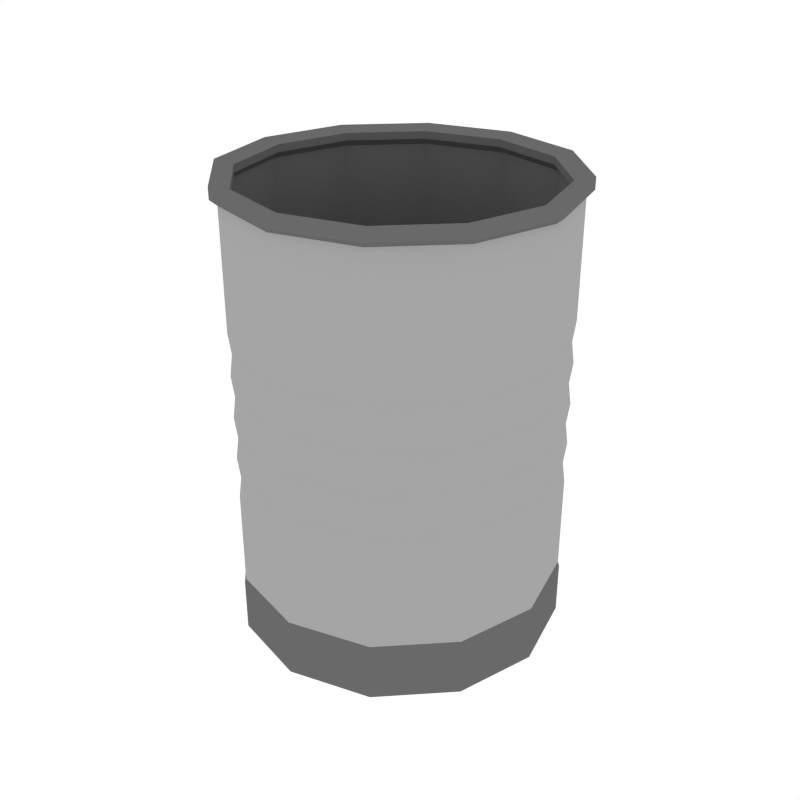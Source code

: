 # Source: Can_Open.blend  (saved by Blender 2.79.0; exported with 4.5.12 LTS)
import bpy
from mathutils import Matrix  # noqa: F401  (used for matrix-valued properties, if any)

bpy.ops.wm.read_factory_settings(use_empty=True)
scene = bpy.context.scene
scene.name = 'Scene'

# ---- collections
col_collection_1 = bpy.data.collections.new('Collection 1'); scene.collection.children.link(col_collection_1)

# ---- materials (node trees are filled in below, after node groups)
mat_lightgrey = bpy.data.materials.new('LightGrey')
mat_lightgrey.alpha_threshold = 0.0
mat_lightgrey.diffuse_color = (0.3757, 0.3757, 0.3757, 1.0)
mat_lightgrey.roughness = 0.5
mat_grey = bpy.data.materials.new('Grey')
mat_grey.alpha_threshold = 0.0
mat_grey.diffuse_color = (0.1424, 0.1424, 0.1424, 1.0)
mat_grey.roughness = 0.5

# ---- material node trees

# ---- world
world_world = bpy.data.worlds.new('World'); scene.world = world_world
world_world.color = (1.0, 1.0, 1.0)
world_world.use_sun_shadow = False
world_world.sun_shadow_jitter_overblur = 0.0
world_world.cycles.sampling_method = 'NONE'
world_world.cycles.sample_map_resolution = 256

# ---- meshes
me_cylinder_014 = bpy.data.meshes.new('Cylinder.014')
me_cylinder_014.from_pydata([(9.842e-12, 0.2292, 0.0), (0.0, 0.2272, 0.6136), (0.1146, 0.1985, 0.0), (0.1136, 0.1967, 0.6136), (0.1985, 0.1146, 0.0), (0.1967, 0.1136, 0.6136), (0.2292, -1.181e-07, 0.0), (0.2272, -1.183e-07, 0.6136), (0.1985, -0.1146, 0.0), (0.1967, -0.1136, 0.6136), (0.1146, -0.1985, 0.0), (0.1136, -0.1967, 0.6136), (3.461e-08, -0.2292, 0.0), (3.43e-08, -0.2272, 0.6136), (-0.1146, -0.1985, 0.0), (-0.1136, -0.1967, 0.6136), (-0.1985, -0.1146, 0.0), (-0.1967, -0.1136, 0.6136), (-0.2292, -2.146e-07, 0.0), (-0.2272, -2.139e-07, 0.6136), (-0.1985, 0.1146, 0.0), (-0.1967, 0.1136, 0.6136), (-0.1146, 0.1985, 0.0), (-0.1136, 0.1967, 0.6136), (0.1183, 0.205, 0.6215), (9.434e-11, 0.2367, 0.6215), (0.205, 0.1183, 0.6215), (0.2367, -1.174e-07, 0.6215), (0.205, -0.1183, 0.6215), (0.1183, -0.205, 0.6215), (3.583e-08, -0.2367, 0.6215), (-0.1183, -0.205, 0.6215), (-0.205, -0.1183, 0.6215), (-0.2367, -2.17e-07, 0.6215), (-0.205, 0.1183, 0.6215), (-0.1183, 0.205, 0.6215), (0.1183, 0.205, 0.6375), (9.434e-11, 0.2367, 0.6375), (0.205, 0.1183, 0.6375), (0.2367, -1.174e-07, 0.6375), (0.205, -0.1183, 0.6375), (0.1183, -0.205, 0.6375), (3.583e-08, -0.2367, 0.6375), (-0.1183, -0.205, 0.6375), (-0.205, -0.1183, 0.6375), (-0.2367, -2.17e-07, 0.6375), (-0.205, 0.1183, 0.6375), (-0.1183, 0.205, 0.6375), (0.1056, 0.183, 0.6318), (-7.636e-10, 0.2113, 0.6318), (0.183, 0.1056, 0.6318), (0.2113, -1.199e-07, 0.6318), (0.183, -0.1056, 0.6318), (0.1056, -0.183, 0.6318), (3.114e-08, -0.2113, 0.6318), (-0.1056, -0.183, 0.6318), (-0.183, -0.1056, 0.6318), (-0.2113, -2.089e-07, 0.6318), (-0.183, 0.1056, 0.6318), (-0.1056, 0.183, 0.6318), (0.1056, 0.183, 0.6213), (-7.636e-10, 0.2113, 0.6213), (0.183, 0.1056, 0.6213), (0.2113, -1.199e-07, 0.6213), (0.183, -0.1056, 0.6213), (0.1056, -0.183, 0.6213), (3.114e-08, -0.2113, 0.6213), (-0.1056, -0.183, 0.6213), (-0.183, -0.1056, 0.6213), (-0.2113, -2.089e-07, 0.6213), (-0.183, 0.1056, 0.6213), (-0.1056, 0.183, 0.6213), (0.1094, 0.1894, 0.6125), (-8.402e-10, 0.2187, 0.6125), (0.1894, 0.1094, 0.6125), (0.2187, -1.191e-07, 0.6125), (0.1894, -0.1094, 0.6125), (0.1094, -0.1894, 0.6125), (3.219e-08, -0.2187, 0.6125), (-0.1094, -0.1894, 0.6125), (-0.1894, -0.1094, 0.6125), (-0.2187, -2.112e-07, 0.6125), (-0.1894, 0.1094, 0.6125), (-0.1094, 0.1894, 0.6125), (0.1094, 0.1894, 0.01523), (-8.402e-10, 0.2187, 0.01523), (0.1894, 0.1094, 0.01523), (0.2187, -1.191e-07, 0.01523), (0.1894, -0.1094, 0.01523), (0.1094, -0.1894, 0.01523), (3.219e-08, -0.2187, 0.01523), (-0.1094, -0.1894, 0.01523), (-0.1894, -0.1094, 0.01523), (-0.2187, -2.112e-07, 0.01523), (-0.1894, 0.1094, 0.01523), (-0.1094, 0.1894, 0.01523), (0.0, 0.2272, 0.08094), (0.1136, 0.1967, 0.08094), (0.1967, 0.1136, 0.08094), (0.2272, -1.183e-07, 0.08094), (0.1967, -0.1136, 0.08094), (0.1136, -0.1967, 0.08094), (3.43e-08, -0.2272, 0.08094), (-0.1136, -0.1967, 0.08094), (-0.1967, -0.1136, 0.08094), (-0.2272, -2.139e-07, 0.08094), (-0.1967, 0.1136, 0.08094), (-0.1136, 0.1967, 0.08094), (0.1146, 0.1985, 0.07462), (0.1985, 0.1146, 0.07462), (0.2292, -1.181e-07, 0.07462), (0.1985, -0.1146, 0.07462), (0.1146, -0.1985, 0.07462), (3.461e-08, -0.2292, 0.07462), (-0.1146, -0.1985, 0.07462), (-0.1985, -0.1146, 0.07462), (-0.2292, -2.146e-07, 0.07462), (-0.1985, 0.1146, 0.07462), (-0.1146, 0.1985, 0.07462), (9.842e-12, 0.2292, 0.07462), (0.0, 0.2272, 0.4516), (0.1136, 0.1967, 0.4516), (0.1967, 0.1136, 0.4516), (0.2272, -1.183e-07, 0.4516), (0.1967, -0.1136, 0.4516), (0.1136, -0.1967, 0.4516), (3.43e-08, -0.2272, 0.4516), (-0.1136, -0.1967, 0.4516), (-0.1967, -0.1136, 0.4516), (-0.2272, -2.139e-07, 0.4516), (-0.1967, 0.1136, 0.4516), (-0.1136, 0.1967, 0.4516), (0.1136, 0.1967, 0.2141), (0.1967, 0.1136, 0.2141), (0.2272, -1.183e-07, 0.2141), (0.1967, -0.1136, 0.2141), (0.1136, -0.1967, 0.2141), (3.43e-08, -0.2272, 0.2141), (-0.1136, -0.1967, 0.2141), (-0.1967, -0.1136, 0.2141), (-0.2272, -2.139e-07, 0.2141), (-0.1967, 0.1136, 0.2141), (-0.1136, 0.1967, 0.2141), (0.0, 0.2272, 0.2141), (-7.579e-11, 0.2234, 0.2438), (0.0, 0.2272, 0.2735), (-7.579e-11, 0.2234, 0.3031), (0.0, 0.2272, 0.3328), (-7.579e-11, 0.2234, 0.3625), (0.0, 0.2272, 0.3922), (-7.579e-11, 0.2234, 0.4219), (0.1117, 0.1934, 0.4219), (0.1136, 0.1967, 0.3922), (0.1117, 0.1934, 0.3625), (0.1136, 0.1967, 0.3328), (0.1117, 0.1934, 0.3031), (0.1136, 0.1967, 0.2735), (0.1117, 0.1934, 0.2438), (0.1934, 0.1117, 0.4219), (0.1967, 0.1136, 0.3922), (0.1934, 0.1117, 0.3625), (0.1967, 0.1136, 0.3328), (0.1934, 0.1117, 0.3031), (0.1967, 0.1136, 0.2735), (0.1934, 0.1117, 0.2438), (0.2234, -1.186e-07, 0.4219), (0.2272, -1.183e-07, 0.3922), (0.2234, -1.186e-07, 0.3625), (0.2272, -1.183e-07, 0.3328), (0.2234, -1.186e-07, 0.3031), (0.2272, -1.183e-07, 0.2735), (0.2234, -1.186e-07, 0.2438), (0.1934, -0.1117, 0.4219), (0.1967, -0.1136, 0.3922), (0.1934, -0.1117, 0.3625), (0.1967, -0.1136, 0.3328), (0.1934, -0.1117, 0.3031), (0.1967, -0.1136, 0.2735), (0.1934, -0.1117, 0.2438), (0.1117, -0.1934, 0.4219), (0.1136, -0.1967, 0.3922), (0.1117, -0.1934, 0.3625), (0.1136, -0.1967, 0.3328), (0.1117, -0.1934, 0.3031), (0.1136, -0.1967, 0.2735), (0.1117, -0.1934, 0.2438), (3.365e-08, -0.2234, 0.4219), (3.43e-08, -0.2272, 0.3922), (3.365e-08, -0.2234, 0.3625), (3.43e-08, -0.2272, 0.3328), (3.365e-08, -0.2234, 0.3031), (3.43e-08, -0.2272, 0.2735), (3.365e-08, -0.2234, 0.2438), (-0.1117, -0.1934, 0.4219), (-0.1136, -0.1967, 0.3922), (-0.1117, -0.1934, 0.3625), (-0.1136, -0.1967, 0.3328), (-0.1117, -0.1934, 0.3031), (-0.1136, -0.1967, 0.2735), (-0.1117, -0.1934, 0.2438), (-0.1934, -0.1117, 0.4219), (-0.1967, -0.1136, 0.3922), (-0.1934, -0.1117, 0.3625), (-0.1967, -0.1136, 0.3328), (-0.1934, -0.1117, 0.3031), (-0.1967, -0.1136, 0.2735), (-0.1934, -0.1117, 0.2438), (-0.2234, -2.127e-07, 0.4219), (-0.2272, -2.139e-07, 0.3922), (-0.2234, -2.127e-07, 0.3625), (-0.2272, -2.139e-07, 0.3328), (-0.2234, -2.127e-07, 0.3031), (-0.2272, -2.139e-07, 0.2735), (-0.2234, -2.127e-07, 0.2438), (-0.1934, 0.1117, 0.4219), (-0.1967, 0.1136, 0.3922), (-0.1934, 0.1117, 0.3625), (-0.1967, 0.1136, 0.3328), (-0.1934, 0.1117, 0.3031), (-0.1967, 0.1136, 0.2735), (-0.1934, 0.1117, 0.2438), (-0.1117, 0.1934, 0.4219), (-0.1136, 0.1967, 0.3922), (-0.1117, 0.1934, 0.3625), (-0.1136, 0.1967, 0.3328), (-0.1117, 0.1934, 0.3031), (-0.1136, 0.1967, 0.2735), (-0.1117, 0.1934, 0.2438)], [], [(120, 1, 3, 121), (121, 3, 5, 122), (122, 5, 7, 123), (123, 7, 9, 124), (124, 9, 11, 125), (125, 11, 13, 126), (126, 13, 15, 127), (127, 15, 17, 128), (128, 17, 19, 129), (129, 19, 21, 130), (11, 9, 28, 29), (130, 21, 23, 131), (131, 23, 1, 120), (0, 2, 4, 6, 8, 10, 12, 14, 16, 18, 20, 22), (30, 29, 41, 42), (9, 7, 27, 28), (1, 23, 35, 25), (3, 1, 25, 24), (7, 5, 26, 27), (23, 21, 34, 35), (5, 3, 24, 26), (21, 19, 33, 34), (19, 17, 32, 33), (17, 15, 31, 32), (15, 13, 30, 31), (13, 11, 29, 30), (42, 41, 53, 54), (27, 26, 38, 39), (34, 33, 45, 46), (31, 30, 42, 43), (28, 27, 39, 40), (35, 34, 46, 47), (24, 25, 37, 36), (32, 31, 43, 44), (29, 28, 40, 41), (25, 35, 47, 37), (26, 24, 36, 38), (33, 32, 44, 45), (57, 56, 68, 69), (39, 38, 50, 51), (46, 45, 57, 58), (43, 42, 54, 55), (40, 39, 51, 52), (47, 46, 58, 59), (36, 37, 49, 48), (44, 43, 55, 56), (41, 40, 52, 53), (37, 47, 59, 49), (38, 36, 48, 50), (45, 44, 56, 57), (62, 60, 72, 74), (54, 53, 65, 66), (51, 50, 62, 63), (58, 57, 69, 70), (55, 54, 66, 67), (52, 51, 63, 64), (59, 58, 70, 71), (48, 49, 61, 60), (56, 55, 67, 68), (53, 52, 64, 65), (49, 59, 71, 61), (50, 48, 60, 62), (73, 83, 95, 85), (69, 68, 80, 81), (66, 65, 77, 78), (63, 62, 74, 75), (70, 69, 81, 82), (67, 66, 78, 79), (64, 63, 75, 76), (71, 70, 82, 83), (60, 61, 73, 72), (68, 67, 79, 80), (65, 64, 76, 77), (61, 71, 83, 73), (84, 85, 95, 94, 93, 92, 91, 90, 89, 88, 87, 86), (74, 72, 84, 86), (81, 80, 92, 93), (78, 77, 89, 90), (75, 74, 86, 87), (82, 81, 93, 94), (79, 78, 90, 91), (76, 75, 87, 88), (83, 82, 94, 95), (72, 73, 85, 84), (80, 79, 91, 92), (77, 76, 88, 89), (118, 107, 96, 119), (117, 106, 107, 118), (116, 105, 106, 117), (115, 104, 105, 116), (114, 103, 104, 115), (113, 102, 103, 114), (112, 101, 102, 113), (111, 100, 101, 112), (110, 99, 100, 111), (109, 98, 99, 110), (108, 97, 98, 109), (119, 96, 97, 108), (0, 119, 108, 2), (2, 108, 109, 4), (4, 109, 110, 6), (6, 110, 111, 8), (8, 111, 112, 10), (10, 112, 113, 12), (12, 113, 114, 14), (14, 114, 115, 16), (16, 115, 116, 18), (18, 116, 117, 20), (20, 117, 118, 22), (22, 118, 119, 0), (221, 131, 120, 150), (214, 130, 131, 221), (207, 129, 130, 214), (200, 128, 129, 207), (193, 127, 128, 200), (186, 126, 127, 193), (179, 125, 126, 186), (172, 124, 125, 179), (165, 123, 124, 172), (158, 122, 123, 165), (151, 121, 122, 158), (150, 120, 121, 151), (96, 143, 132, 97), (97, 132, 133, 98), (98, 133, 134, 99), (99, 134, 135, 100), (100, 135, 136, 101), (101, 136, 137, 102), (102, 137, 138, 103), (103, 138, 139, 104), (104, 139, 140, 105), (105, 140, 141, 106), (106, 141, 142, 107), (107, 142, 143, 96), (143, 144, 157, 132), (144, 145, 156, 157), (145, 146, 155, 156), (146, 147, 154, 155), (147, 148, 153, 154), (148, 149, 152, 153), (149, 150, 151, 152), (132, 157, 164, 133), (157, 156, 163, 164), (156, 155, 162, 163), (155, 154, 161, 162), (154, 153, 160, 161), (153, 152, 159, 160), (152, 151, 158, 159), (133, 164, 171, 134), (164, 163, 170, 171), (163, 162, 169, 170), (162, 161, 168, 169), (161, 160, 167, 168), (160, 159, 166, 167), (159, 158, 165, 166), (134, 171, 178, 135), (171, 170, 177, 178), (170, 169, 176, 177), (169, 168, 175, 176), (168, 167, 174, 175), (167, 166, 173, 174), (166, 165, 172, 173), (135, 178, 185, 136), (178, 177, 184, 185), (177, 176, 183, 184), (176, 175, 182, 183), (175, 174, 181, 182), (174, 173, 180, 181), (173, 172, 179, 180), (136, 185, 192, 137), (185, 184, 191, 192), (184, 183, 190, 191), (183, 182, 189, 190), (182, 181, 188, 189), (181, 180, 187, 188), (180, 179, 186, 187), (137, 192, 199, 138), (192, 191, 198, 199), (191, 190, 197, 198), (190, 189, 196, 197), (189, 188, 195, 196), (188, 187, 194, 195), (187, 186, 193, 194), (138, 199, 206, 139), (199, 198, 205, 206), (198, 197, 204, 205), (197, 196, 203, 204), (196, 195, 202, 203), (195, 194, 201, 202), (194, 193, 200, 201), (139, 206, 213, 140), (206, 205, 212, 213), (205, 204, 211, 212), (204, 203, 210, 211), (203, 202, 209, 210), (202, 201, 208, 209), (201, 200, 207, 208), (140, 213, 220, 141), (213, 212, 219, 220), (212, 211, 218, 219), (211, 210, 217, 218), (210, 209, 216, 217), (209, 208, 215, 216), (208, 207, 214, 215), (141, 220, 227, 142), (220, 219, 226, 227), (219, 218, 225, 226), (218, 217, 224, 225), (217, 216, 223, 224), (216, 215, 222, 223), (215, 214, 221, 222), (142, 227, 144, 143), (227, 226, 145, 144), (226, 225, 146, 145), (225, 224, 147, 146), (224, 223, 148, 147), (223, 222, 149, 148), (222, 221, 150, 149)])
me_cylinder_014.polygons.foreach_set('material_index', [0, 0, 0, 0, 0, 0, 0, 0, 0, 0, 1, 0, 0, 1, 1, 1, 1, 1, 1, 1, 1, 1, 1, 1, 1, 1, 1, 1, 1, 1, 1, 1, 1, 1, 1, 1, 1, 1, 1, 1, 1, 1, 1, 1, 1, 1, 1, 1, 1, 1, 1, 1, 1, 1, 1, 1, 1, 1, 1, 1, 1, 1, 1, 1, 1, 1, 1, 1, 1, 1, 1, 1, 1, 1, 1, 1, 1, 1, 1, 1, 1, 1, 1, 1, 1, 1, 1, 1, 1, 1, 1, 1, 1, 1, 1, 1, 1, 1, 1, 1, 1, 1, 1, 1, 1, 1, 1, 1, 1, 1, 0, 0, 0, 0, 0, 0, 0, 0, 0, 0, 0, 0, 0, 0, 0, 0, 0, 0, 0, 0, 0, 0, 0, 0, 0, 0, 0, 0, 0, 0, 0, 0, 0, 0, 0, 0, 0, 0, 0, 0, 0, 0, 0, 0, 0, 0, 0, 0, 0, 0, 0, 0, 0, 0, 0, 0, 0, 0, 0, 0, 0, 0, 0, 0, 0, 0, 0, 0, 0, 0, 0, 0, 0, 0, 0, 0, 0, 0, 0, 0, 0, 0, 0, 0, 0, 0, 0, 0, 0, 0, 0, 0, 0, 0, 0, 0, 0, 0, 0, 0, 0, 0, 0, 0, 0, 0, 0, 0])
me_cylinder_014.materials.append(mat_lightgrey)
me_cylinder_014.materials.append(mat_grey)
me_cylinder_014.use_remesh_preserve_volume = False
me_cylinder_014.use_remesh_preserve_attributes = False
me_cylinder_014.use_mirror_vertex_groups = False
me_cylinder_014.update()

# ---- objects
ob_can_open = bpy.data.objects.new('Can_Open', me_cylinder_014)

# ---- transforms, parenting, visibility, modifiers, constraints
ob_can_open.location = (0.0, 0.0, 0.0)
ob_can_open.lineart.crease_threshold = 0.0

# ---- collection membership
col_collection_1.objects.link(ob_can_open)

# ---- scene / render settings (as saved in the file)
scene.frame_start = 1; scene.frame_end = 250; scene.frame_set(0)
scene.render.engine = 'CYCLES'
scene.render.resolution_x = 1000
scene.render.resolution_y = 1000
scene.render.dither_intensity = 0.0
scene.cycles.samples = 200
scene.cycles.sampling_pattern = 'TABULATED_SOBOL'
scene.cycles.light_sampling_threshold = 0.0
scene.cycles.use_adaptive_sampling = False
scene.cycles.use_light_tree = False
scene.cycles.caustics_reflective = False
scene.cycles.caustics_refractive = False
scene.cycles.blur_glossy = 0.0
scene.cycles.max_bounces = 2
scene.cycles.pixel_filter_type = 'GAUSSIAN'
scene.cycles.sample_clamp_indirect = 0.0
scene.view_settings.view_transform = 'Standard'
bpy.context.view_layer.update()

# ---- added for rendering (the .blend has no active camera): camera
cam_auto = bpy.data.cameras.new('AutoCamera')
cam_auto.lens = 50.0
cam_auto.sensor_width = 36.0
cam_auto.clip_end = 1000.0
ob_auto_camera = bpy.data.objects.new('AutoCamera', cam_auto)
scene.collection.objects.link(ob_auto_camera)
ob_auto_camera.location = (0.855277, -1.02633, 1.00297)
ob_auto_camera.rotation_euler = (1.09748, -7.21219e-08, 0.694738)
scene.camera = ob_auto_camera
bpy.context.view_layer.update()
